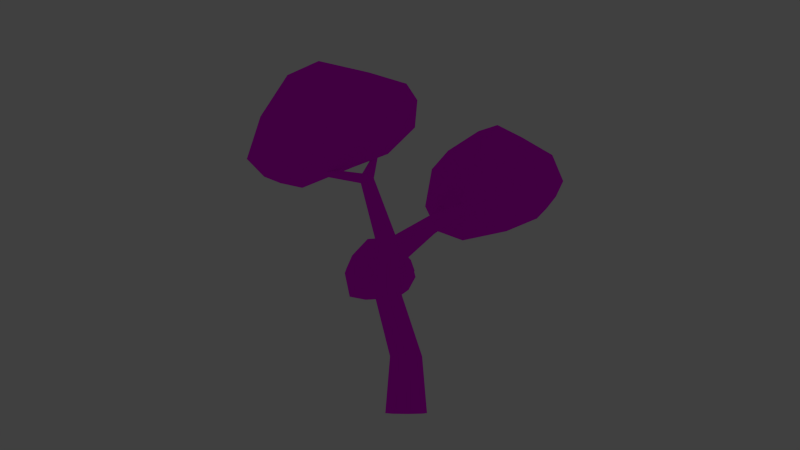 # Source: arvore01.blend  (saved by Blender 2.72.0; exported with 4.5.12 LTS)
import bpy
from mathutils import Matrix  # noqa: F401  (used for matrix-valued properties, if any)

bpy.ops.wm.read_factory_settings(use_empty=True)
scene = bpy.context.scene
scene.name = 'Scene'

# ---- collections
col_collection_1 = bpy.data.collections.new('Collection 1'); scene.collection.children.link(col_collection_1)
col_collection_2 = bpy.data.collections.new('Collection 2'); scene.collection.children.link(col_collection_2)

# ---- images (referenced by path relative to the original .blend; pixels are not part of the script)
import os
ASSET_DIR = os.environ.get("B2B_ASSET_DIR", "")  # directory of the original .blend (textures are referenced by path, not embedded)
HERE = os.path.dirname(os.path.abspath(__file__))  # packed textures are extracted next to this script under _unpacked/

def load_image(name, relpath, width, height, colorspace="sRGB"):
    """Load a texture the original file referenced (path relative to the .blend, or extracted next to this script)."""
    p = next((c for c in (os.path.join(HERE, relpath), os.path.join(ASSET_DIR, relpath)) if relpath and os.path.exists(c)), "")
    if p:
        img = bpy.data.images.load(p, check_existing=True)
        img.name = name
    else:  # same state as the original file: an image datablock whose file is absent (Cycles renders it pink)
        img = bpy.data.images.new(name, width, height)
        img.source = "FILE"
        img.filepath = "//" + (relpath or name)
    img.colorspace_settings.name = colorspace
    return img
img_galhos_arvore01_png = load_image('galhos_arvore01.png', 'galhos_arvore01.png', 1024, 1024, 'sRGB')
img_copa3_arvore03_png = load_image('copa3_arvore03.png', 'copa3_arvore03.png', 1024, 1024, 'sRGB')
img_copa1_arvore01_png = load_image('copa1_arvore01.png', 'copa1_arvore01.png', 1024, 1024, 'sRGB')
img_copa2_arvore02_png = load_image('copa2_arvore02.png', 'copa2_arvore02.png', 1024, 1024, 'sRGB')

# ---- materials (node trees are filled in below, after node groups)
mat_material_004 = bpy.data.materials.new('Material.004')
mat_material_004.alpha_threshold = 0.0
mat_material_004.use_transparent_shadow = False
mat_material_004.roughness = 0.5
mat_material_004.line_color = (0.0, 0.0, 0.0, 1.0)
mat_material = bpy.data.materials.new('Material')
mat_material.alpha_threshold = 0.0
mat_material.use_transparent_shadow = False
mat_material.roughness = 0.5
mat_material.line_color = (0.0, 0.0, 0.0, 1.0)
mat_material_005 = bpy.data.materials.new('Material.005')
mat_material_005.alpha_threshold = 0.0
mat_material_005.use_transparent_shadow = False
mat_material_005.roughness = 0.5
mat_material_005.line_color = (0.0, 0.0, 0.0, 1.0)
mat_material_002 = bpy.data.materials.new('Material.002')
mat_material_002.alpha_threshold = 0.0
mat_material_002.use_transparent_shadow = False
mat_material_002.roughness = 0.5
mat_material_002.line_color = (0.0, 0.0, 0.0, 1.0)

# ---- material node trees
mat_material_004.use_nodes = True; mat_material_004.node_tree.nodes.clear()
_N = mat_material_004.node_tree.nodes; _L = mat_material_004.node_tree.links
n0 = _N.new('ShaderNodeOutputMaterial'); n0.name = 'Material Output'; n0.location = (300, 300)
n1 = _N.new('ShaderNodeBsdfDiffuse'); n1.name = 'Diffuse BSDF'; n1.location = (10, 300)
n2 = _N.new('ShaderNodeTexImage'); n2.name = 'Image Texture'; n2.location = (-259, 299)
n2.width = 140
n2.image = img_galhos_arvore01_png
_L.new(n1.outputs[0], n0.inputs[0])
_L.new(n2.outputs[0], n1.inputs[0])
n0.is_active_output = True
mat_material.use_nodes = True; mat_material.node_tree.nodes.clear()
_N = mat_material.node_tree.nodes; _L = mat_material.node_tree.links
n0 = _N.new('ShaderNodeOutputMaterial'); n0.name = 'Material Output'; n0.location = (300, 300)
n1 = _N.new('ShaderNodeBsdfDiffuse'); n1.name = 'Diffuse BSDF'; n1.location = (10, 300)
n2 = _N.new('ShaderNodeTexImage'); n2.name = 'Image Texture'; n2.location = (-259, 294)
n2.width = 140
n2.image = img_copa3_arvore03_png
_L.new(n1.outputs[0], n0.inputs[0])
_L.new(n2.outputs[0], n1.inputs[0])
n0.is_active_output = True
mat_material_005.use_nodes = True; mat_material_005.node_tree.nodes.clear()
_N = mat_material_005.node_tree.nodes; _L = mat_material_005.node_tree.links
n0 = _N.new('ShaderNodeOutputMaterial'); n0.name = 'Material Output'; n0.location = (300, 300)
n1 = _N.new('ShaderNodeBsdfDiffuse'); n1.name = 'Diffuse BSDF'; n1.location = (10, 300)
n2 = _N.new('ShaderNodeTexImage'); n2.name = 'Image Texture'; n2.location = (-230, 252)
n2.width = 140
n2.image = img_copa1_arvore01_png
_L.new(n1.outputs[0], n0.inputs[0])
_L.new(n2.outputs[0], n1.inputs[0])
n0.is_active_output = True
mat_material_002.use_nodes = True; mat_material_002.node_tree.nodes.clear()
_N = mat_material_002.node_tree.nodes; _L = mat_material_002.node_tree.links
n0 = _N.new('ShaderNodeOutputMaterial'); n0.name = 'Material Output'; n0.location = (300, 300)
n1 = _N.new('ShaderNodeBsdfDiffuse'); n1.name = 'Diffuse BSDF'; n1.location = (10, 300)
n2 = _N.new('ShaderNodeTexImage'); n2.name = 'Image Texture'; n2.location = (-276, 274)
n2.width = 140
n2.image = img_copa2_arvore02_png
_L.new(n1.outputs[0], n0.inputs[0])
_L.new(n2.outputs[0], n1.inputs[0])
n0.is_active_output = True

# ---- world
world_world = bpy.data.worlds.new('World'); scene.world = world_world
world_world.color = (0.05088, 0.05088, 0.05088)
world_world.use_sun_shadow = False
world_world.sun_shadow_jitter_overblur = 0.0
world_world.cycles.sampling_method = 'MANUAL'
world_world.cycles.sample_map_resolution = 256

# ---- cameras
cam_camera = bpy.data.cameras.new('Camera')
cam_camera.clip_end = 100.0
cam_camera.lens = 35.0
cam_camera.sensor_width = 32.0
cam_camera.sensor_height = 18.0
cam_camera.dof.focus_distance = 0.0
cam_camera.dof.aperture_fstop = 128.0

# ---- lights
light_point = bpy.data.lights.new('Point', 'POINT')
light_point.transmission_factor = 0.0
light_point.energy = 100.0
light_point.shadow_buffer_clip_start = 0.5
light_point.shadow_soft_size = 0.664
light_point.shadow_maximum_resolution = 0.006
light_point.use_absolute_resolution = True
light_point.cycles.use_multiple_importance_sampling = False

# ---- meshes
me_circle = bpy.data.meshes.new('Circle')
me_circle.from_pydata([(5.977, 1.229, 10.33), (8.23, -1.359, 11.78), (5.749, -3.091, 11.75), (3.179, 1.287, 11.3), (3.012, 5.22, 11.14), (7.359, 3.89, 11.59), (6.998, -3.068, 13.99), (3.862, -1.466, 14.15), (1.9, 3.3, 14.3), (6.515, 5.835, 13.77), (8.497, 1.367, 14.11), (5.559, 1.238, 16.57), (6.009, -1.335, 10.54), (7.395, -0.286, 10.72), (6.972, -2.876, 11.55), (8.427, 1.371, 11.65), (6.261, 2.644, 10.45), (4.633, 1.227, 10.61), (4.458, -1.269, 11.5), (3.744, 3.351, 9.969), (2.208, 3.486, 10.54), (5.362, 5.173, 11.12), (9.015, -0.167, 12.94), (8.482, 2.939, 12.89), (6.372, -3.843, 12.91), (7.728, -2.847, 12.91), (2.905, -0.3397, 12.96), (5.0, -2.853, 12.9), (1.673, 4.892, 12.31), (1.745, 2.669, 11.72), (7.299, 5.55, 12.71), (3.742, 6.054, 12.45), (8.138, -1.21, 14.19), (5.755, -2.854, 14.19), (2.553, 0.9194, 14.86), (3.838, 5.15, 14.07), (7.931, 3.944, 14.18), (6.396, -1.298, 15.15), (7.225, 1.305, 15.62), (4.096, -0.5085, 15.67), (4.574, 2.876, 16.29), (6.543, 3.961, 15.4), (-1.132, -4.999e-08, 0.0), (0.8006, -0.8006, 0.0), (1.132, 1.301e-08, 0.0), (-2.463e-09, 1.132, 0.0), (-0.8006, 0.8006, 0.0), (-0.8006, -0.8006, 0.0), (9.652e-08, -1.132, 0.0), (0.8006, 0.8006, 0.0), (8.675e-10, 0.8836, 3.02), (-0.6248, 0.6248, 3.02), (-0.8836, -3.775e-08, 3.02), (-0.6248, -0.6248, 3.02), (7.811e-08, -0.8836, 3.02), (0.6248, -0.6248, 3.02), (0.8836, 1.14e-08, 3.02), (0.6248, 0.6248, 3.02), (-1.02, 4.796, 7.776), (-1.573, 0.7442, 6.563), (-1.792, 0.0001007, 6.563), (-1.573, -0.5283, 6.563), (-1.045, -0.7472, 6.563), (-0.5163, -0.5283, 6.563), (-0.2974, 0.0001007, 6.563), (-0.5163, 0.7442, 6.563), (-0.9467, 0.6504, 8.979), (-1.407, 0.46, 8.979), (-1.597, 0.0001007, 8.979), (-1.407, -0.4598, 8.979), (-0.9467, -0.6502, 8.979), (-0.4869, -0.4598, 8.979), (1.503, -0.03034, 10.37), (-2.215, 0.4082, 12.92), (-2.503, 0.2887, 12.92), (-2.503, -0.2885, 12.92), (-2.215, -0.408, 12.92), (-1.926, -0.2885, 12.92), (-1.807, 0.0001007, 12.92), (-1.926, 0.2887, 12.92), (-1.651, 0.1069, 14.43), (-1.727, 0.07559, 14.43), (-1.758, 0.0001007, 14.43), (-1.727, -0.07538, 14.43), (-1.651, -0.1067, 14.43), (-1.576, -0.07538, 14.43), (-1.544, 0.0001007, 14.43), (-1.576, 0.07559, 14.43), (-2.504, 0.2858, 12.92), (-2.545, 0.0001007, 12.62), (-2.504, -0.2856, 12.92), (-2.469, 0.0001007, 13.19), (-4.578, 0.2173, 13.2), (-4.609, 0.0001007, 12.97), (-4.578, -0.2171, 13.2), (-4.551, 0.0001007, 13.41), (-6.415, 0.06634, 14.06), (-6.423, 0.01041, 14.0), (-6.415, -0.04552, 14.06), (-6.408, 0.01041, 14.11), (-0.438, 0.0001007, 7.933), (-0.4869, 0.922, 8.979), (-0.5951, 0.0001007, 9.734), (1.619, 0.2491, 9.837), (2.34, 1.94, 11.55), (1.334, 0.2491, 10.88), (3.987, 0.6437, 11.79), (4.043, 0.7802, 11.67), (3.987, 1.028, 11.79), (3.904, 0.7802, 11.92), (5.15, 0.1769, 12.52), (5.157, 0.1949, 12.48), (5.15, 0.2691, 12.52), (5.139, 0.1949, 12.57), (-1.005, 0.8846, 7.388), (-0.5291, 0.7473, 6.564), (-0.7807, 0.7784, 5.997), (-1.556, 0.7473, 6.564), (-0.7649, 4.702, 7.371), (-0.8998, 4.834, 7.124), (-1.315, 4.702, 7.371), (-1.493, 8.514, 9.059), (-1.469, 8.505, 9.031), (-1.496, 8.511, 9.01), (-1.522, 8.505, 9.031), (1.969, 0.7488, 10.7), (1.614, 0.2653, 9.859), (1.052, 0.6952, 10.26), (1.34, 0.2642, 10.86), (2.162, 1.781, 11.24), (1.873, 1.949, 11.39), (2.055, 1.781, 11.63), (2.762, 2.621, 12.57), (2.732, 2.594, 12.52), (2.683, 2.622, 12.55), (2.714, 2.594, 12.59), (-2.984, 0.6954, 13.68), (-0.1058, 0.3398, 16.02), (-0.261, -2.588, 15.27), (-4.959, -1.51, 13.61), (-7.981, 0.9658, 13.1), (-4.526, 3.169, 15.12), (-0.1692, -2.139, 17.79), (-3.284, -3.413, 16.74), (-8.082, -1.766, 15.82), (-7.11, 3.357, 16.72), (-2.66, 1.816, 18.07), (-4.998, -0.9299, 19.38), (-1.091, -0.9972, 14.09), (-1.11, 0.6581, 14.65), (0.3578, -1.516, 15.49), (-2.01, 2.291, 15.74), (-3.919, 1.798, 13.78), (-3.858, -0.3444, 13.48), (-2.33, -2.286, 14.44), (-5.808, 0.5289, 12.4), (-6.98, -0.6214, 12.4), (-6.547, 2.651, 13.89), (-0.8658, 1.442, 17.28), (-3.511, 3.089, 16.8), (0.348, -2.871, 16.63), (0.4008, -1.235, 17.02), (-4.366, -3.124, 15.21), (-1.209, -3.222, 16.07), (-8.857, -0.4708, 13.76), (-6.971, -1.742, 13.41), (-6.13, 3.969, 16.02), (-8.546, 1.763, 14.51), (-0.9523, -0.1418, 18.23), (-1.123, -2.947, 17.53), (-6.059, -2.962, 16.77), (-8.263, 0.8995, 16.13), (-4.959, 3.069, 17.74), (-2.188, -1.67, 18.53), (-3.792, 0.5293, 19.05), (-4.295, -2.942, 18.17), (-6.739, -0.52, 18.64), (-6.138, 1.811, 18.4), (-0.516, 8.32, 7.074), (1.142, 8.773, 7.997), (0.6844, 5.409, 7.164), (-2.033, 3.786, 6.404), (-2.92, 7.832, 7.893), (-0.6371, 10.15, 8.273), (1.082, 6.868, 8.919), (-0.3087, 2.92, 8.028), (-2.805, 4.811, 8.97), (-1.88, 10.04, 9.681), (0.9253, 9.648, 9.619), (-0.4437, 7.262, 10.69), (0.1908, 7.059, 6.851), (0.5205, 8.747, 7.368), (0.9264, 7.226, 7.506), (0.7809, 9.918, 8.171), (-0.836, 9.107, 7.363), (-1.383, 6.243, 6.648), (-0.4382, 3.8, 6.498), (-2.39, 7.395, 6.812), (-2.922, 5.476, 6.726), (-2.377, 9.381, 7.949), (1.519, 9.577, 8.851), (0.4574, 10.37, 9.052), (1.181, 5.92, 8.028), (1.213, 7.724, 8.46), (-1.615, 2.516, 7.104), (0.5197, 4.043, 7.53), (-3.222, 6.058, 8.227), (-2.812, 3.762, 6.941), (-1.324, 10.58, 9.106), (-3.05, 8.641, 8.83), (1.157, 8.459, 9.411), (0.7753, 5.33, 8.68), (-2.037, 3.343, 8.678), (-2.699, 8.044, 9.619), (-0.2054, 10.22, 9.856), (0.4995, 6.945, 9.671), (0.3517, 8.591, 10.35), (-0.5233, 4.271, 9.371), (-1.756, 7.179, 10.57), (-1.013, 9.152, 10.43)], [], [(0, 13, 12), (1, 13, 15), (0, 12, 17), (0, 17, 19), (0, 19, 16), (1, 15, 22), (2, 14, 24), (3, 18, 26), (4, 20, 28), (5, 21, 30), (1, 22, 25), (2, 24, 27), (3, 26, 29), (4, 28, 31), (5, 30, 23), (6, 32, 37), (7, 33, 39), (8, 34, 40), (9, 35, 41), (10, 36, 38), (12, 14, 2), (12, 13, 14), (13, 1, 14), (15, 16, 5), (15, 13, 16), (13, 0, 16), (17, 18, 3), (17, 12, 18), (12, 2, 18), (19, 20, 4), (19, 17, 20), (17, 3, 20), (16, 21, 5), (16, 19, 21), (19, 4, 21), (22, 23, 10), (22, 15, 23), (15, 5, 23), (24, 25, 6), (24, 14, 25), (14, 1, 25), (26, 27, 7), (26, 18, 27), (18, 2, 27), (28, 29, 8), (28, 20, 29), (20, 3, 29), (30, 31, 9), (30, 21, 31), (21, 4, 31), (25, 32, 6), (25, 22, 32), (22, 10, 32), (27, 33, 7), (27, 24, 33), (24, 6, 33), (29, 34, 8), (29, 26, 34), (26, 7, 34), (31, 35, 9), (31, 28, 35), (28, 8, 35), (23, 36, 10), (23, 30, 36), (30, 9, 36), (37, 38, 11), (37, 32, 38), (32, 10, 38), (39, 37, 11), (39, 33, 37), (33, 6, 37), (40, 39, 11), (40, 34, 39), (34, 7, 39), (41, 40, 11), (41, 35, 40), (35, 8, 40), (38, 41, 11), (38, 36, 41), (36, 9, 41), (49, 45, 50, 57), (47, 48, 54, 53), (45, 46, 51, 50), (50, 51, 59, 117, 116), (56, 57, 65, 64), (55, 56, 64, 63), (54, 55, 63, 62), (53, 54, 62, 61), (52, 53, 61, 60), (51, 52, 60, 59), (120, 58, 121, 124), (62, 63, 71, 70), (61, 62, 70, 69), (60, 61, 69, 68), (59, 60, 68, 67), (57, 50, 116, 115, 65), (105, 72, 106, 109), (70, 71, 77, 76), (69, 70, 76, 75), (74, 88, 91, 82, 81), (91, 90, 75, 83, 82), (66, 67, 74, 73), (79, 73, 80, 87), (78, 79, 87, 86), (77, 78, 86, 85), (76, 77, 85, 84), (75, 76, 84, 83), (68, 69, 75, 90, 89), (73, 74, 81, 80), (90, 91, 95, 94), (67, 68, 89, 88, 74), (94, 95, 99, 98), (89, 90, 94, 93), (88, 89, 93, 92), (91, 88, 92, 95), (96, 97, 98, 99), (93, 94, 98, 97), (92, 93, 97, 96), (95, 92, 96, 99), (103, 126, 125, 108, 107), (101, 102, 105, 128, 127), (109, 106, 110, 113), (72, 103, 107, 106), (131, 104, 132, 135), (100, 101, 127, 126, 103), (110, 111, 112, 113), (106, 107, 111, 110), (107, 108, 112, 111), (108, 109, 113, 112), (116, 117, 120, 119), (114, 117, 59, 67, 66), (115, 116, 119, 118), (114, 115, 118, 58), (117, 114, 58, 120), (121, 122, 123, 124), (58, 118, 122, 121), (118, 119, 123, 122), (119, 120, 124, 123), (127, 128, 131, 130), (125, 128, 105, 109, 108), (126, 127, 130, 129), (125, 126, 129, 104), (128, 125, 104, 131), (132, 133, 134, 135), (104, 129, 133, 132), (129, 130, 134, 133), (130, 131, 135, 134), (44, 49, 57, 56), (43, 44, 56, 55), (48, 43, 55, 54), (42, 47, 53, 52), (46, 42, 52, 51), (65, 115, 114, 66, 101), (71, 102, 78, 77), (102, 101, 79, 78), (101, 66, 73, 79), (64, 65, 101, 100), (63, 64, 100, 71), (71, 100, 103, 72), (102, 71, 72, 105), (136, 149, 148), (137, 149, 151), (136, 148, 153), (136, 153, 155), (136, 155, 152), (137, 151, 158), (138, 150, 160), (139, 154, 162), (140, 156, 164), (141, 157, 166), (137, 158, 161), (138, 160, 163), (139, 162, 165), (140, 164, 167), (141, 166, 159), (142, 168, 173), (143, 169, 175), (144, 170, 176), (145, 171, 177), (146, 172, 174), (148, 150, 138), (148, 149, 150), (149, 137, 150), (151, 152, 141), (151, 149, 152), (149, 136, 152), (153, 154, 139), (153, 148, 154), (148, 138, 154), (155, 156, 140), (155, 153, 156), (153, 139, 156), (152, 157, 141), (152, 155, 157), (155, 140, 157), (158, 159, 146), (158, 151, 159), (151, 141, 159), (160, 161, 142), (160, 150, 161), (150, 137, 161), (162, 163, 143), (162, 154, 163), (154, 138, 163), (164, 165, 144), (164, 156, 165), (156, 139, 165), (166, 167, 145), (166, 157, 167), (157, 140, 167), (161, 168, 142), (161, 158, 168), (158, 146, 168), (163, 169, 143), (163, 160, 169), (160, 142, 169), (165, 170, 144), (165, 162, 170), (162, 143, 170), (167, 171, 145), (167, 164, 171), (164, 144, 171), (159, 172, 146), (159, 166, 172), (166, 145, 172), (173, 174, 147), (173, 168, 174), (168, 146, 174), (175, 173, 147), (175, 169, 173), (169, 142, 173), (176, 175, 147), (176, 170, 175), (170, 143, 175), (177, 176, 147), (177, 171, 176), (171, 144, 176), (174, 177, 147), (174, 172, 177), (172, 145, 177), (178, 191, 190), (179, 191, 193), (178, 190, 195), (178, 195, 197), (178, 197, 194), (179, 193, 200), (180, 192, 202), (181, 196, 204), (182, 198, 206), (183, 199, 208), (179, 200, 203), (180, 202, 205), (181, 204, 207), (182, 206, 209), (183, 208, 201), (184, 210, 215), (185, 211, 217), (186, 212, 218), (187, 213, 219), (188, 214, 216), (190, 192, 180), (190, 191, 192), (191, 179, 192), (193, 194, 183), (193, 191, 194), (191, 178, 194), (195, 196, 181), (195, 190, 196), (190, 180, 196), (197, 198, 182), (197, 195, 198), (195, 181, 198), (194, 199, 183), (194, 197, 199), (197, 182, 199), (200, 201, 188), (200, 193, 201), (193, 183, 201), (202, 203, 184), (202, 192, 203), (192, 179, 203), (204, 205, 185), (204, 196, 205), (196, 180, 205), (206, 207, 186), (206, 198, 207), (198, 181, 207), (208, 209, 187), (208, 199, 209), (199, 182, 209), (203, 210, 184), (203, 200, 210), (200, 188, 210), (205, 211, 185), (205, 202, 211), (202, 184, 211), (207, 212, 186), (207, 204, 212), (204, 185, 212), (209, 213, 187), (209, 206, 213), (206, 186, 213), (201, 214, 188), (201, 208, 214), (208, 187, 214), (215, 216, 189), (215, 210, 216), (210, 188, 216), (217, 215, 189), (217, 211, 215), (211, 184, 215), (218, 217, 189), (218, 212, 217), (212, 185, 217), (219, 218, 189), (219, 213, 218), (213, 186, 218), (216, 219, 189), (216, 214, 219), (214, 187, 219)])
me_circle.polygons.foreach_set('material_index', [1, 1, 1, 1, 1, 1, 1, 1, 1, 1, 1, 1, 1, 1, 1, 1, 1, 1, 1, 1, 1, 1, 1, 1, 1, 1, 1, 1, 1, 1, 1, 1, 1, 1, 1, 1, 1, 1, 1, 1, 1, 1, 1, 1, 1, 1, 1, 1, 1, 1, 1, 1, 1, 1, 1, 1, 1, 1, 1, 1, 1, 1, 1, 1, 1, 1, 1, 1, 1, 1, 1, 1, 1, 1, 1, 1, 1, 1, 1, 1, 0, 0, 0, 0, 0, 0, 0, 0, 0, 0, 0, 0, 0, 0, 0, 0, 0, 0, 0, 0, 0, 0, 0, 0, 0, 0, 0, 0, 0, 0, 0, 0, 0, 0, 0, 0, 0, 0, 0, 0, 0, 0, 0, 0, 0, 0, 0, 0, 0, 0, 0, 0, 0, 0, 0, 0, 0, 0, 0, 0, 0, 0, 0, 0, 0, 0, 0, 0, 0, 0, 0, 0, 0, 0, 0, 0, 0, 0, 0, 0, 2, 2, 2, 2, 2, 2, 2, 2, 2, 2, 2, 2, 2, 2, 2, 2, 2, 2, 2, 2, 2, 2, 2, 2, 2, 2, 2, 2, 2, 2, 2, 2, 2, 2, 2, 2, 2, 2, 2, 2, 2, 2, 2, 2, 2, 2, 2, 2, 2, 2, 2, 2, 2, 2, 2, 2, 2, 2, 2, 2, 2, 2, 2, 2, 2, 2, 2, 2, 2, 2, 2, 2, 2, 2, 2, 2, 2, 2, 2, 2, 3, 3, 3, 3, 3, 3, 3, 3, 3, 3, 3, 3, 3, 3, 3, 3, 3, 3, 3, 3, 3, 3, 3, 3, 3, 3, 3, 3, 3, 3, 3, 3, 3, 3, 3, 3, 3, 3, 3, 3, 3, 3, 3, 3, 3, 3, 3, 3, 3, 3, 3, 3, 3, 3, 3, 3, 3, 3, 3, 3, 3, 3, 3, 3, 3, 3, 3, 3, 3, 3, 3, 3, 3, 3, 3, 3, 3, 3, 3, 3])
_uv = me_circle.uv_layers.new(name='UVMap')
_uv.uv.foreach_set('vector', [0.2801, 0.7668, 0.1815, 0.7915, 0.1726, 0.7119, 0.09983, 0.8116, 0.1815, 0.7915, 0.2127, 0.8958, 0.2801, 0.7668, 0.1726, 0.7119, 0.3125, 0.7044, 0.2801, 0.7668, 0.3125, 0.7044, 0.4238, 0.7334, 0.2801, 0.7668, 0.4238, 0.7334, 0.3334, 0.8179, 0.09983, 0.8116, 0.2127, 0.8958, 0.09361, 0.9165, 0.0886, 0.6576, 0.07635, 0.7184, 0.0001117, 0.6527, 0.3533, 0.6293, 0.1989, 0.6267, 0.2733, 0.5156, 0.5282, 0.7471, 0.4676, 0.6746, 0.5944, 0.6633, 0.3608, 0.9211, 0.4689, 0.8502, 0.4579, 0.9999, 0.09983, 0.8116, 0.09361, 0.9165, 0.0004289, 0.7636, 0.0886, 0.6576, 0.0001117, 0.6527, 0.08202, 0.5775, 0.3533, 0.6293, 0.2733, 0.5156, 0.4662, 0.5955, 0.5282, 0.7471, 0.5944, 0.6633, 0.6004, 0.8201, 0.3608, 0.9211, 0.4579, 0.9999, 0.2696, 0.9999, 0.06973, 0.3114, 0.1222, 0.1994, 0.1844, 0.2848, 0.2338, 0.4265, 0.1173, 0.3669, 0.2802, 0.3505, 0.4877, 0.362, 0.3709, 0.3953, 0.3847, 0.2634, 0.4837, 0.1, 0.5281, 0.2315, 0.3906, 0.1637, 0.2291, 0.1032, 0.3667, 0.07748, 0.2734, 0.191, 0.1726, 0.7119, 0.07635, 0.7184, 0.0886, 0.6576, 0.1726, 0.7119, 0.1815, 0.7915, 0.07635, 0.7184, 0.1815, 0.7915, 0.09983, 0.8116, 0.07635, 0.7184, 0.2127, 0.8958, 0.3334, 0.8179, 0.3608, 0.9211, 0.2127, 0.8958, 0.1815, 0.7915, 0.3334, 0.8179, 0.1815, 0.7915, 0.2801, 0.7668, 0.3334, 0.8179, 0.3125, 0.7044, 0.1989, 0.6267, 0.3533, 0.6293, 0.3125, 0.7044, 0.1726, 0.7119, 0.1989, 0.6267, 0.1726, 0.7119, 0.0886, 0.6576, 0.1989, 0.6267, 0.4238, 0.7334, 0.4676, 0.6746, 0.5282, 0.7471, 0.4238, 0.7334, 0.3125, 0.7044, 0.4676, 0.6746, 0.3125, 0.7044, 0.3533, 0.6293, 0.4676, 0.6746, 0.3334, 0.8179, 0.4689, 0.8502, 0.3608, 0.9211, 0.3334, 0.8179, 0.4238, 0.7334, 0.4689, 0.8502, 0.4238, 0.7334, 0.5282, 0.7471, 0.4689, 0.8502, 0.1047, 0.08324, 0.2971, 0.0001117, 0.2291, 0.1032, 0.09361, 0.9165, 0.2127, 0.8958, 0.2696, 0.9999, 0.2127, 0.8958, 0.3608, 0.9211, 0.2696, 0.9999, 0.005293, 0.3836, 0.0001117, 0.259, 0.06973, 0.3114, 0.0001117, 0.6527, 0.07635, 0.7184, 0.0004289, 0.7636, 0.07635, 0.7184, 0.09983, 0.8116, 0.0004289, 0.7636, 0.3108, 0.5153, 0.1016, 0.4626, 0.2338, 0.4265, 0.2733, 0.5156, 0.1989, 0.6267, 0.08202, 0.5775, 0.1989, 0.6267, 0.0886, 0.6576, 0.08202, 0.5775, 0.6486, 0.3674, 0.5512, 0.5153, 0.4877, 0.362, 0.5944, 0.6633, 0.4676, 0.6746, 0.4662, 0.5955, 0.4676, 0.6746, 0.3533, 0.6293, 0.4662, 0.5955, 0.489, 0.01583, 0.6404, 0.1901, 0.4837, 0.1, 0.4579, 0.9999, 0.4689, 0.8502, 0.6004, 0.8201, 0.4689, 0.8502, 0.5282, 0.7471, 0.6004, 0.8201, 0.0001117, 0.259, 0.1222, 0.1994, 0.06973, 0.3114, 0.0001117, 0.259, 0.1047, 0.08324, 0.1222, 0.1994, 0.1047, 0.08324, 0.2291, 0.1032, 0.1222, 0.1994, 0.1016, 0.4626, 0.1173, 0.3669, 0.2338, 0.4265, 0.1016, 0.4626, 0.005293, 0.3836, 0.1173, 0.3669, 0.005293, 0.3836, 0.06973, 0.3114, 0.1173, 0.3669, 0.5512, 0.5153, 0.3709, 0.3953, 0.4877, 0.362, 0.5512, 0.5153, 0.3108, 0.5153, 0.3709, 0.3953, 0.3108, 0.5153, 0.2338, 0.4265, 0.3709, 0.3953, 0.6404, 0.1901, 0.5281, 0.2315, 0.4837, 0.1, 0.6404, 0.1901, 0.6486, 0.3674, 0.5281, 0.2315, 0.6486, 0.3674, 0.4877, 0.362, 0.5281, 0.2315, 0.2971, 0.0001117, 0.3667, 0.07748, 0.2291, 0.1032, 0.2971, 0.0001117, 0.489, 0.01583, 0.3667, 0.07748, 0.489, 0.01583, 0.4837, 0.1, 0.3667, 0.07748, 0.1844, 0.2848, 0.2734, 0.191, 0.3111, 0.2588, 0.1844, 0.2848, 0.1222, 0.1994, 0.2734, 0.191, 0.1222, 0.1994, 0.2291, 0.1032, 0.2734, 0.191, 0.2802, 0.3505, 0.1844, 0.2848, 0.3111, 0.2588, 0.2802, 0.3505, 0.1173, 0.3669, 0.1844, 0.2848, 0.1173, 0.3669, 0.06973, 0.3114, 0.1844, 0.2848, 0.3847, 0.2634, 0.2802, 0.3505, 0.3111, 0.2588, 0.3847, 0.2634, 0.3709, 0.3953, 0.2802, 0.3505, 0.3709, 0.3953, 0.2338, 0.4265, 0.2802, 0.3505, 0.3906, 0.1637, 0.3847, 0.2634, 0.3111, 0.2588, 0.3906, 0.1637, 0.5281, 0.2315, 0.3847, 0.2634, 0.5281, 0.2315, 0.4877, 0.362, 0.3847, 0.2634, 0.2734, 0.191, 0.3906, 0.1637, 0.3111, 0.2588, 0.2734, 0.191, 0.3667, 0.07748, 0.3906, 0.1637, 0.3667, 0.07748, 0.4837, 0.1, 0.3906, 0.1637, 0.8879, 0.07627, 0.9266, 0.0878, 0.8813, 0.2217, 0.8525, 0.2115, 0.05074, 0.03035, 0.08937, 0.01822, 0.1303, 0.1585, 0.09912, 0.1698, 0.9266, 0.0878, 0.964, 0.1014, 0.911, 0.2335, 0.8813, 0.2217, 0.8813, 0.2217, 0.911, 0.2335, 0.883, 0.4025, 0.8816, 0.4019, 0.8589, 0.3636, 0.8221, 0.2044, 0.8525, 0.2115, 0.8361, 0.3858, 0.8031, 0.3758, 0.161, 0.1492, 0.1929, 0.1436, 0.1998, 0.3232, 0.1725, 0.329, 0.1303, 0.1585, 0.161, 0.1492, 0.1725, 0.329, 0.146, 0.3373, 0.09912, 0.1698, 0.1303, 0.1585, 0.146, 0.3373, 0.1207, 0.3457, 0.06743, 0.1799, 0.09912, 0.1698, 0.1207, 0.3457, 0.09447, 0.3534, 0.911, 0.2335, 0.9422, 0.2439, 0.9152, 0.4132, 0.883, 0.4025, 0.566, 0.7624, 0.5566, 0.7834, 0.3757, 0.7596, 0.3746, 0.7564, 0.146, 0.3373, 0.1725, 0.329, 0.2078, 0.4457, 0.1838, 0.4514, 0.1207, 0.3457, 0.146, 0.3373, 0.1838, 0.4514, 0.1594, 0.4579, 0.09447, 0.3534, 0.1207, 0.3457, 0.1594, 0.4579, 0.1344, 0.4634, 0.883, 0.4025, 0.9152, 0.4132, 0.8686, 0.5097, 0.8453, 0.504, 0.8525, 0.2115, 0.8813, 0.2217, 0.8589, 0.3636, 0.8369, 0.386, 0.8361, 0.3858, 0.3271, 0.5181, 0.3273, 0.4902, 0.4695, 0.5306, 0.4656, 0.5405, 0.1838, 0.4514, 0.2078, 0.4457, 0.1797, 0.6525, 0.1648, 0.6543, 0.1594, 0.4579, 0.1838, 0.4514, 0.1648, 0.6543, 0.1502, 0.6577, 0.8619, 0.685, 0.8622, 0.6851, 0.8653, 0.7017, 0.8272, 0.7491, 0.8239, 0.7473, 0.1474, 0.6765, 0.1499, 0.6578, 0.1502, 0.6577, 0.1973, 0.7246, 0.1937, 0.7268, 0.8222, 0.4976, 0.8453, 0.504, 0.8619, 0.685, 0.8487, 0.6827, 0.8352, 0.6818, 0.8487, 0.6827, 0.8204, 0.7467, 0.817, 0.7467, 0.8215, 0.6826, 0.8352, 0.6818, 0.817, 0.7467, 0.8136, 0.7465, 0.1797, 0.6525, 0.195, 0.6517, 0.2088, 0.7229, 0.205, 0.7234, 0.1648, 0.6543, 0.1797, 0.6525, 0.205, 0.7234, 0.2012, 0.7237, 0.1502, 0.6577, 0.1648, 0.6543, 0.2012, 0.7237, 0.1973, 0.7246, 0.1344, 0.4634, 0.1594, 0.4579, 0.1502, 0.6577, 0.1499, 0.6578, 0.1353, 0.6445, 0.8487, 0.6827, 0.8619, 0.685, 0.8239, 0.7473, 0.8204, 0.7467, 0.1499, 0.6578, 0.1474, 0.6765, 0.06814, 0.6999, 0.06478, 0.689, 0.8453, 0.504, 0.8686, 0.5097, 0.8747, 0.6725, 0.8622, 0.6851, 0.8619, 0.685, 0.06478, 0.689, 0.06814, 0.6999, 0.002136, 0.7319, 0.001324, 0.7292, 0.1353, 0.6445, 0.1499, 0.6578, 0.06478, 0.689, 0.06038, 0.6787, 0.8622, 0.6851, 0.8747, 0.6725, 0.9435, 0.6995, 0.9401, 0.709, 0.8653, 0.7017, 0.8622, 0.6851, 0.9401, 0.709, 0.9376, 0.7189, 0.7434, 0.7493, 0.7434, 0.7531, 0.7396, 0.7529, 0.7398, 0.7493, 0.06038, 0.6787, 0.06478, 0.689, 0.001324, 0.7292, 0.0001304, 0.7264, 0.9401, 0.709, 0.9435, 0.6995, 0.9999, 0.7393, 0.999, 0.7419, 0.9376, 0.7189, 0.9401, 0.709, 0.999, 0.7419, 0.9983, 0.7444, 0.6856, 0.4932, 0.6857, 0.4947, 0.6638, 0.5278, 0.5859, 0.5453, 0.5825, 0.5363, 0.7987, 0.4918, 0.7765, 0.5468, 0.6871, 0.5487, 0.6871, 0.5477, 0.7043, 0.5225, 0.4656, 0.5405, 0.4695, 0.5306, 0.5403, 0.5554, 0.5412, 0.5578, 0.3273, 0.4902, 0.3307, 0.4612, 0.4712, 0.521, 0.4695, 0.5306, 0.09431, 0.8742, 0.1063, 0.8634, 0.1612, 0.884, 0.1595, 0.8859, 0.7862, 0.4279, 0.7987, 0.4918, 0.7043, 0.5225, 0.6857, 0.4947, 0.6856, 0.4932, 0.5403, 0.5554, 0.5409, 0.5537, 0.5434, 0.5554, 0.5412, 0.5578, 0.4695, 0.5306, 0.4712, 0.521, 0.5409, 0.5537, 0.5403, 0.5554, 0.5825, 0.5363, 0.5859, 0.5453, 0.5434, 0.5554, 0.5409, 0.5537, 0.5859, 0.5453, 0.5865, 0.5553, 0.5412, 0.5578, 0.5434, 0.5554, 0.0001304, 0.7979, 0.003569, 0.7493, 0.1983, 0.7584, 0.2005, 0.7829, 0.8472, 0.4275, 0.8816, 0.4019, 0.883, 0.4025, 0.8453, 0.504, 0.8222, 0.4976, 0.008546, 0.8281, 0.0001304, 0.7979, 0.2005, 0.7829, 0.1999, 0.7967, 0.7282, 0.7909, 0.7359, 0.8316, 0.5641, 0.804, 0.5566, 0.7834, 0.7394, 0.7493, 0.7282, 0.7909, 0.5566, 0.7834, 0.566, 0.7624, 0.3757, 0.7596, 0.3748, 0.7625, 0.3729, 0.7595, 0.3746, 0.7564, 0.5566, 0.7834, 0.5641, 0.804, 0.3748, 0.7625, 0.3757, 0.7596, 0.1999, 0.7967, 0.2005, 0.7829, 0.3729, 0.7595, 0.3748, 0.7625, 0.2005, 0.7829, 0.1983, 0.7584, 0.3746, 0.7564, 0.3729, 0.7595, 0.0001304, 0.883, 0.01147, 0.8482, 0.09431, 0.8742, 0.08619, 0.8879, 0.6638, 0.5278, 0.6871, 0.5477, 0.6871, 0.5487, 0.5865, 0.5553, 0.5859, 0.5453, 0.1614, 0.8651, 0.1801, 0.8318, 0.2653, 0.8463, 0.2582, 0.8616, 0.2076, 0.8781, 0.1614, 0.8651, 0.2582, 0.8616, 0.2751, 0.8676, 0.01147, 0.8482, 0.04209, 0.8318, 0.1063, 0.8634, 0.09431, 0.8742, 0.7473, 0.7521, 0.7442, 0.7521, 0.7436, 0.7493, 0.7462, 0.7497, 0.2751, 0.8676, 0.2582, 0.8616, 0.3318, 0.8761, 0.3372, 0.8781, 0.2582, 0.8616, 0.2653, 0.8463, 0.3332, 0.8736, 0.3318, 0.8761, 0.08619, 0.8879, 0.09431, 0.8742, 0.1595, 0.8859, 0.1581, 0.8879, 0.849, 0.06736, 0.8879, 0.07627, 0.8525, 0.2115, 0.8221, 0.2044, 0.1293, 0.007999, 0.1707, 0.0001304, 0.1929, 0.1436, 0.161, 0.1492, 0.08937, 0.01822, 0.1293, 0.007999, 0.161, 0.1492, 0.1303, 0.1585, 0.01171, 0.04506, 0.05074, 0.03035, 0.09912, 0.1698, 0.06743, 0.1799, 0.964, 0.1014, 0.9999, 0.1165, 0.9422, 0.2439, 0.911, 0.2335, 0.8361, 0.3858, 0.8369, 0.386, 0.8472, 0.4275, 0.8222, 0.4976, 0.7987, 0.4918, 0.2078, 0.4457, 0.2229, 0.4921, 0.195, 0.6517, 0.1797, 0.6525, 0.7765, 0.5468, 0.7987, 0.4918, 0.8352, 0.6818, 0.8215, 0.6826, 0.7987, 0.4918, 0.8222, 0.4976, 0.8487, 0.6827, 0.8352, 0.6818, 0.8031, 0.3758, 0.8361, 0.3858, 0.7987, 0.4918, 0.7862, 0.4279, 0.1725, 0.329, 0.1998, 0.3232, 0.2136, 0.3867, 0.2078, 0.4457, 0.2078, 0.4457, 0.2136, 0.3867, 0.3307, 0.4612, 0.3273, 0.4902, 0.2229, 0.4921, 0.2078, 0.4457, 0.3273, 0.4902, 0.3271, 0.5181, 0.6306, 0.8488, 0.7384, 0.8202, 0.6826, 0.9008, 0.08025, 0.2903, 0.05706, 0.1834, 0.1456, 0.2383, 0.6306, 0.8488, 0.6826, 0.9008, 0.5689, 0.9192, 0.6306, 0.8488, 0.5689, 0.9192, 0.4835, 0.8991, 0.6306, 0.8488, 0.4835, 0.8991, 0.6177, 0.8009, 0.08025, 0.2903, 0.1456, 0.2383, 0.1656, 0.3116, 0.6283, 0.08092, 0.6609, 0.0001873, 0.7195, 0.08537, 0.4708, 0.2433, 0.5522, 0.1567, 0.5738, 0.2968, 0.4693, 0.6672, 0.3854, 0.663, 0.4443, 0.5524, 0.2031, 0.1582, 0.2318, 0.0001873, 0.2966, 0.1838, 0.08025, 0.2903, 0.1656, 0.3116, 0.1056, 0.3819, 0.6283, 0.08092, 0.7195, 0.08537, 0.6612, 0.1661, 0.4708, 0.2433, 0.5738, 0.2968, 0.4532, 0.3432, 0.4693, 0.6672, 0.4443, 0.5524, 0.5607, 0.633, 0.2031, 0.1582, 0.2966, 0.1838, 0.2179, 0.2632, 0.1468, 0.4496, 0.1897, 0.3809, 0.2354, 0.4896, 0.6753, 0.2833, 0.7596, 0.1764, 0.7596, 0.3435, 0.08356, 0.8707, 0.08356, 0.7737, 0.243, 0.7245, 0.7575, 0.6803, 0.6271, 0.5521, 0.8284, 0.5871, 0.2272, 0.3322, 0.288, 0.2995, 0.2963, 0.4136, 0.6826, 0.9008, 0.782, 0.9136, 0.7254, 0.982, 0.6826, 0.9008, 0.7384, 0.8202, 0.782, 0.9136, 0.7384, 0.8202, 0.8374, 0.8268, 0.782, 0.9136, 0.1456, 0.2383, 0.1232, 0.06522, 0.2031, 0.1582, 0.1456, 0.2383, 0.05706, 0.1834, 0.1232, 0.06522, 0.7384, 0.8202, 0.6306, 0.8488, 0.6177, 0.8009, 0.5689, 0.9192, 0.6186, 0.9998, 0.5019, 0.9998, 0.5689, 0.9192, 0.6826, 0.9008, 0.6186, 0.9998, 0.6826, 0.9008, 0.7254, 0.982, 0.6186, 0.9998, 0.4835, 0.8991, 0.4066, 0.9707, 0.3854, 0.88, 0.4835, 0.8991, 0.5689, 0.9192, 0.4066, 0.9707, 0.5689, 0.9192, 0.5019, 0.9998, 0.4066, 0.9707, 0.1232, 0.06522, 0.2318, 0.0001873, 0.2031, 0.1582, 0.6177, 0.8009, 0.4835, 0.8991, 0.5071, 0.7678, 0.4835, 0.8991, 0.3854, 0.88, 0.5071, 0.7678, 0.1656, 0.3116, 0.2179, 0.2632, 0.2272, 0.3322, 0.1656, 0.3116, 0.1456, 0.2383, 0.2179, 0.2632, 0.1456, 0.2383, 0.2031, 0.1582, 0.2179, 0.2632, 0.06044, 0.4734, 0.1056, 0.3819, 0.1468, 0.4496, 0.06044, 0.4734, 0.0001873, 0.3721, 0.1056, 0.3819, 0.0001873, 0.3721, 0.08025, 0.2903, 0.1056, 0.3819, 0.5738, 0.2968, 0.6612, 0.1661, 0.6753, 0.2833, 0.5738, 0.2968, 0.5522, 0.1567, 0.6612, 0.1661, 0.5522, 0.1567, 0.6283, 0.08092, 0.6612, 0.1661, 0.4372, 0.4106, 0.4532, 0.3432, 0.5652, 0.4486, 0.4372, 0.4106, 0.3854, 0.3038, 0.4532, 0.3432, 0.3854, 0.3038, 0.4708, 0.2433, 0.4532, 0.3432, 0.7575, 0.7674, 0.5607, 0.633, 0.7575, 0.6803, 0.7575, 0.7674, 0.591, 0.7674, 0.5607, 0.633, 0.591, 0.7674, 0.4693, 0.6672, 0.5607, 0.633, 0.1056, 0.3819, 0.1897, 0.3809, 0.1468, 0.4496, 0.1056, 0.3819, 0.1656, 0.3116, 0.1897, 0.3809, 0.1656, 0.3116, 0.2272, 0.3322, 0.1897, 0.3809, 0.6612, 0.1661, 0.7596, 0.1764, 0.6753, 0.2833, 0.6612, 0.1661, 0.7195, 0.08537, 0.7596, 0.1764, 0.06044, 0.4734, 0.1468, 0.4496, 0.1521, 0.5401, 0.4532, 0.3432, 0.6458, 0.4037, 0.5652, 0.4486, 0.4532, 0.3432, 0.5738, 0.2968, 0.6458, 0.4037, 0.5738, 0.2968, 0.6753, 0.2833, 0.6458, 0.4037, 0.5607, 0.633, 0.6271, 0.5521, 0.7575, 0.6803, 0.5607, 0.633, 0.4443, 0.5524, 0.6271, 0.5521, 0.4443, 0.5524, 0.5303, 0.449, 0.6271, 0.5521, 0.2179, 0.2632, 0.288, 0.2995, 0.2272, 0.3322, 0.2179, 0.2632, 0.2966, 0.1838, 0.288, 0.2995, 0.2966, 0.1838, 0.385, 0.2365, 0.288, 0.2995, 0.2354, 0.4896, 0.2963, 0.4136, 0.3745, 0.5237, 0.2354, 0.4896, 0.1897, 0.3809, 0.2963, 0.4136, 0.1897, 0.3809, 0.2272, 0.3322, 0.2963, 0.4136, 0.3032, 0.6536, 0.2354, 0.4896, 0.3745, 0.5237, 0.3032, 0.6536, 0.1521, 0.5401, 0.2354, 0.4896, 0.1521, 0.5401, 0.1468, 0.4496, 0.2354, 0.4896, 0.243, 0.7245, 0.1551, 0.6662, 0.2806, 0.6539, 0.243, 0.7245, 0.08356, 0.7737, 0.1551, 0.6662, 0.6458, 0.4037, 0.6753, 0.2833, 0.7596, 0.3435, 0.385, 0.7356, 0.243, 0.7245, 0.2806, 0.6539, 0.385, 0.7356, 0.2365, 0.8822, 0.243, 0.7245, 0.2365, 0.8822, 0.08356, 0.8707, 0.243, 0.7245, 0.2963, 0.4136, 0.385, 0.3742, 0.3745, 0.5237, 0.2963, 0.4136, 0.288, 0.2995, 0.385, 0.3742, 0.288, 0.2995, 0.385, 0.2365, 0.385, 0.3742, 0.1379, 0.4165, 0.1411, 0.5002, 0.06495, 0.3983, 0.4512, 0.6537, 0.4238, 0.5766, 0.5232, 0.638, 0.1379, 0.4165, 0.06495, 0.3983, 0.0938, 0.2868, 0.1379, 0.4165, 0.0938, 0.2868, 0.152, 0.2994, 0.1379, 0.4165, 0.152, 0.2994, 0.1778, 0.432, 0.4512, 0.6537, 0.5232, 0.638, 0.5053, 0.7199, 0.2329, 0.6791, 0.345, 0.6466, 0.2992, 0.7349, 0.08557, 0.1602, 0.0001034, 0.1858, 0.08106, 0.05506, 0.2258, 0.2854, 0.135, 0.2089, 0.2342, 0.185, 0.2614, 0.4858, 0.2358, 0.3717, 0.3365, 0.4592, 0.4512, 0.6537, 0.5053, 0.7199, 0.401, 0.7219, 0.2329, 0.6791, 0.2992, 0.7349, 0.1783, 0.7573, 0.08557, 0.1602, 0.08106, 0.05506, 0.1248, 0.1327, 0.2258, 0.2854, 0.2342, 0.185, 0.2991, 0.3019, 0.2614, 0.4858, 0.3365, 0.4592, 0.3487, 0.5764, 0.3649, 0.7828, 0.4538, 0.7864, 0.3726, 0.8463, 0.1277, 0.8444, 0.2801, 0.8062, 0.2241, 0.9064, 0.278, 0.09178, 0.2451, 0.0001034, 0.4953, 0.1791, 0.3864, 0.4004, 0.3725, 0.2561, 0.5109, 0.3705, 0.5156, 0.7828, 0.5705, 0.8221, 0.4607, 0.8677, 0.29, 0.5766, 0.345, 0.6466, 0.2329, 0.6791, 0.29, 0.5766, 0.4238, 0.5766, 0.345, 0.6466, 0.4238, 0.5766, 0.4512, 0.6537, 0.345, 0.6466, 0.2384, 0.5764, 0.1778, 0.432, 0.2614, 0.4858, 0.2384, 0.5764, 0.1411, 0.5002, 0.1778, 0.432, 0.1411, 0.5002, 0.1379, 0.4165, 0.1778, 0.432, 0.0938, 0.2868, 0.0001034, 0.1858, 0.08557, 0.1602, 0.0938, 0.2868, 0.06495, 0.3983, 0.0001034, 0.1858, 0.29, 0.5766, 0.2329, 0.6791, 0.08444, 0.6796, 0.152, 0.2994, 0.135, 0.2089, 0.2258, 0.2854, 0.152, 0.2994, 0.0938, 0.2868, 0.135, 0.2089, 0.0938, 0.2868, 0.08557, 0.1602, 0.135, 0.2089, 0.1778, 0.432, 0.2358, 0.3717, 0.2614, 0.4858, 0.1778, 0.432, 0.152, 0.2994, 0.2358, 0.3717, 0.152, 0.2994, 0.2258, 0.2854, 0.2358, 0.3717, 0.5053, 0.7199, 0.5702, 0.721, 0.5156, 0.7828, 0.5053, 0.7199, 0.5232, 0.638, 0.5702, 0.721, 0.2384, 0.5764, 0.2614, 0.4858, 0.3487, 0.5764, 0.2992, 0.7349, 0.401, 0.7219, 0.3649, 0.7828, 0.2992, 0.7349, 0.345, 0.6466, 0.401, 0.7219, 0.345, 0.6466, 0.4512, 0.6537, 0.401, 0.7219, 0.0001034, 0.8088, 0.1783, 0.7573, 0.1277, 0.8444, 0.0001034, 0.8088, 0.08444, 0.6796, 0.1783, 0.7573, 0.08444, 0.6796, 0.2329, 0.6791, 0.1783, 0.7573, 0.2342, 0.185, 0.1248, 0.1327, 0.278, 0.09178, 0.2342, 0.185, 0.135, 0.2089, 0.1248, 0.1327, 0.135, 0.2089, 0.08557, 0.1602, 0.1248, 0.1327, 0.3365, 0.4592, 0.2991, 0.3019, 0.3864, 0.4004, 0.3365, 0.4592, 0.2358, 0.3717, 0.2991, 0.3019, 0.2358, 0.3717, 0.2258, 0.2854, 0.2991, 0.3019, 0.401, 0.7219, 0.4538, 0.7864, 0.3649, 0.7828, 0.401, 0.7219, 0.5053, 0.7199, 0.4538, 0.7864, 0.5053, 0.7199, 0.5156, 0.7828, 0.4538, 0.7864, 0.1783, 0.7573, 0.2801, 0.8062, 0.1277, 0.8444, 0.1783, 0.7573, 0.2992, 0.7349, 0.2801, 0.8062, 0.2992, 0.7349, 0.3649, 0.7828, 0.2801, 0.8062, 0.1248, 0.1327, 0.2451, 0.0001034, 0.278, 0.09178, 0.1248, 0.1327, 0.08106, 0.05506, 0.2451, 0.0001034, 0.0001034, 0.8088, 0.1277, 0.8444, 0.09557, 0.9505, 0.2991, 0.3019, 0.3725, 0.2561, 0.3864, 0.4004, 0.2991, 0.3019, 0.2342, 0.185, 0.3725, 0.2561, 0.2342, 0.185, 0.278, 0.09178, 0.3725, 0.2561, 0.5702, 0.721, 0.5705, 0.8221, 0.5156, 0.7828, 0.3487, 0.5764, 0.3365, 0.4592, 0.4471, 0.5088, 0.3365, 0.4592, 0.3864, 0.4004, 0.4471, 0.5088, 0.3726, 0.8463, 0.4607, 0.8677, 0.3896, 0.9272, 0.3726, 0.8463, 0.4538, 0.7864, 0.4607, 0.8677, 0.4538, 0.7864, 0.5156, 0.7828, 0.4607, 0.8677, 0.2241, 0.9064, 0.3726, 0.8463, 0.3896, 0.9272, 0.2241, 0.9064, 0.2801, 0.8062, 0.3726, 0.8463, 0.2801, 0.8062, 0.3649, 0.7828, 0.3726, 0.8463, 0.3656, 0.9999, 0.2241, 0.9064, 0.3896, 0.9272, 0.3656, 0.9999, 0.09557, 0.9505, 0.2241, 0.9064, 0.09557, 0.9505, 0.1277, 0.8444, 0.2241, 0.9064, 0.5034, 0.933, 0.3656, 0.9999, 0.3896, 0.9272, 0.5109, 0.3705, 0.3725, 0.2561, 0.4953, 0.1791, 0.3725, 0.2561, 0.278, 0.09178, 0.4953, 0.1791, 0.4607, 0.8677, 0.5034, 0.933, 0.3896, 0.9272, 0.4607, 0.8677, 0.5705, 0.8221, 0.5034, 0.933, 0.4471, 0.5088, 0.3864, 0.4004, 0.5109, 0.3705])
me_circle.materials.append(mat_material_004)
me_circle.materials.append(mat_material)
me_circle.materials.append(mat_material_005)
me_circle.materials.append(mat_material_002)
me_circle.use_remesh_preserve_volume = False
me_circle.use_remesh_preserve_attributes = False
me_circle.use_mirror_vertex_groups = False
me_circle.update()

# ---- objects
ob_arvore01 = bpy.data.objects.new('arvore01', me_circle)
ob_camera = bpy.data.objects.new('Camera', cam_camera)
ob_point = bpy.data.objects.new('Point', light_point)

# ---- transforms, parenting, visibility, modifiers, constraints
ob_arvore01.location = (0.0, 0.0, 0.0)
ob_arvore01.lineart.crease_threshold = 0.0
ob_camera.location = (-4.712, -47.97, 2.1)
ob_camera.rotation_euler = (1.739, 1.131e-07, -0.091)
ob_camera.lineart.crease_threshold = 0.0
ob_point.location = (0.09706, 37.38, 24.63)
ob_point.lineart.crease_threshold = 0.0

# ---- collection membership
col_collection_1.objects.link(ob_arvore01)
col_collection_2.objects.link(ob_camera)
col_collection_2.objects.link(ob_point)

# ---- scene / render settings (as saved in the file)
scene.camera = ob_camera
scene.frame_start = 1; scene.frame_end = 250; scene.frame_set(1)
scene.render.engine = 'BLENDER_EEVEE_NEXT'
scene.render.resolution_percentage = 50
scene.render.dither_intensity = 0.0
scene.cycles.use_denoising = False
scene.cycles.samples = 10
scene.cycles.sampling_pattern = 'TABULATED_SOBOL'
scene.cycles.light_sampling_threshold = 0.0
scene.cycles.use_adaptive_sampling = False
scene.cycles.use_light_tree = False
scene.cycles.blur_glossy = 0.0
scene.cycles.volume_bounces = 1
scene.cycles.pixel_filter_type = 'GAUSSIAN'
scene.cycles.sample_clamp_indirect = 0.0
scene.view_settings.view_transform = 'Standard'
bpy.context.view_layer.update()
